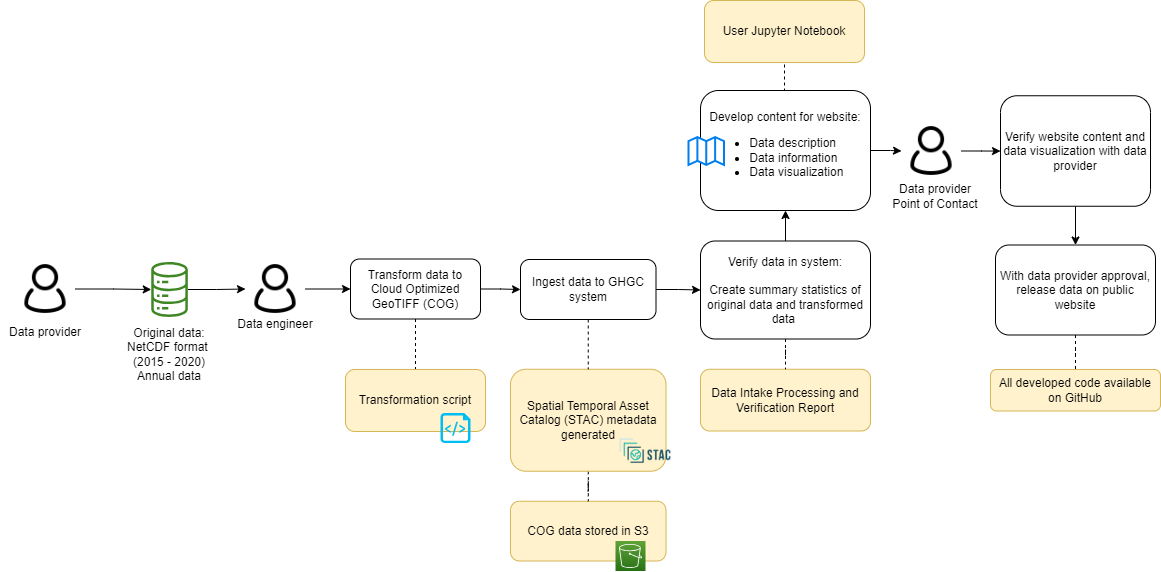

The diagram above was exported from draw.io. Its source (the exported page's mxGraphModel, read from the mxfile embedded in the PNG):
<mxGraphModel dx="2284" dy="790" grid="1" gridSize="10" guides="1" tooltips="1" connect="1" arrows="1" fold="1" page="1" pageScale="1" pageWidth="850" pageHeight="1100" math="0" shadow="0">
  <root>
    <mxCell id="0" />
    <mxCell id="1" parent="0" />
    <mxCell id="2" value="COG data stored in S3" style="rounded=1;whiteSpace=wrap;html=1;fillColor=#fff2cc;strokeColor=#d6b656;" parent="1" vertex="1">
      <mxGeometry x="290" y="1560.75" width="155.5" height="59.75" as="geometry" />
    </mxCell>
    <mxCell id="3" value="" style="edgeStyle=orthogonalEdgeStyle;rounded=0;orthogonalLoop=1;jettySize=auto;html=1;endArrow=none;endFill=0;dashed=1;" parent="1" source="4" target="2" edge="1">
      <mxGeometry relative="1" as="geometry" />
    </mxCell>
    <mxCell id="4" value="Spatial Temporal Asset Catalog (STAC) metadata generated" style="rounded=1;whiteSpace=wrap;html=1;fillColor=#fff2cc;strokeColor=#d6b656;" parent="1" vertex="1">
      <mxGeometry x="290" y="1428.75" width="155.5" height="102" as="geometry" />
    </mxCell>
    <mxCell id="5" style="edgeStyle=orthogonalEdgeStyle;rounded=0;orthogonalLoop=1;jettySize=auto;html=1;entryX=0;entryY=0.5;entryDx=0;entryDy=0;" parent="1" source="6" target="23" edge="1">
      <mxGeometry relative="1" as="geometry" />
    </mxCell>
    <mxCell id="6" value="" style="sketch=0;outlineConnect=0;fontColor=#232F3E;gradientColor=none;fillColor=#3F8624;strokeColor=none;dashed=0;verticalLabelPosition=bottom;verticalAlign=top;align=center;html=1;fontSize=12;fontStyle=0;aspect=fixed;pointerEvents=1;shape=mxgraph.aws4.iot_analytics_data_store;" parent="1" vertex="1">
      <mxGeometry x="-70" y="1321.5" width="38.08" height="55" as="geometry" />
    </mxCell>
    <mxCell id="7" value="" style="shape=image;verticalLabelPosition=bottom;labelBackgroundColor=default;verticalAlign=top;aspect=fixed;imageAspect=0;image=https://d33wubrfki0l68.cloudfront.net/22691a3c3002324451ed99f4009de8aab761e1b7/d24da/public/images-original/stac-01.png;" parent="1" vertex="1">
      <mxGeometry x="397" y="1490.75" width="56.01" height="40" as="geometry" />
    </mxCell>
    <mxCell id="8" value="Data Intake Processing and Verification Report" style="rounded=1;whiteSpace=wrap;html=1;fillColor=#fff2cc;strokeColor=#d6b656;" parent="1" vertex="1">
      <mxGeometry x="480" y="1428.75" width="170" height="61.75" as="geometry" />
    </mxCell>
    <mxCell id="9" value="" style="edgeStyle=orthogonalEdgeStyle;rounded=0;orthogonalLoop=1;jettySize=auto;html=1;" parent="1" source="11" target="35" edge="1">
      <mxGeometry relative="1" as="geometry" />
    </mxCell>
    <mxCell id="10" style="edgeStyle=orthogonalEdgeStyle;rounded=0;orthogonalLoop=1;jettySize=auto;html=1;exitX=0.5;exitY=0;exitDx=0;exitDy=0;entryX=0.5;entryY=1;entryDx=0;entryDy=0;endArrow=none;endFill=0;dashed=1;" parent="1" source="11" target="40" edge="1">
      <mxGeometry relative="1" as="geometry" />
    </mxCell>
    <mxCell id="11" value="Develop content for website:&lt;br&gt;&lt;ul&gt;&lt;li style=&quot;text-align: left;&quot;&gt;Data description&lt;/li&gt;&lt;li style=&quot;text-align: left;&quot;&gt;Data information&lt;/li&gt;&lt;li style=&quot;text-align: left;&quot;&gt;Data visualization&lt;/li&gt;&lt;/ul&gt;" style="rounded=1;whiteSpace=wrap;html=1;" parent="1" vertex="1">
      <mxGeometry x="480" y="1150" width="170" height="120" as="geometry" />
    </mxCell>
    <mxCell id="12" value="" style="html=1;verticalLabelPosition=bottom;align=center;labelBackgroundColor=#ffffff;verticalAlign=top;strokeWidth=2;strokeColor=#0080F0;shadow=0;dashed=0;shape=mxgraph.ios7.icons.map;" parent="1" vertex="1">
      <mxGeometry x="468" y="1196.5" width="35.5" height="28" as="geometry" />
    </mxCell>
    <mxCell id="13" style="edgeStyle=orthogonalEdgeStyle;rounded=0;orthogonalLoop=1;jettySize=auto;html=1;exitX=0.5;exitY=1;exitDx=0;exitDy=0;entryX=0.5;entryY=0;entryDx=0;entryDy=0;" parent="1" source="14" target="16" edge="1">
      <mxGeometry relative="1" as="geometry" />
    </mxCell>
    <mxCell id="14" value="Verify website content and data visualization with data provider" style="rounded=1;whiteSpace=wrap;html=1;" parent="1" vertex="1">
      <mxGeometry x="780" y="1155.25" width="150" height="110.5" as="geometry" />
    </mxCell>
    <mxCell id="15" value="" style="edgeStyle=orthogonalEdgeStyle;rounded=0;orthogonalLoop=1;jettySize=auto;html=1;endArrow=none;endFill=0;dashed=1;" parent="1" source="16" target="37" edge="1">
      <mxGeometry relative="1" as="geometry" />
    </mxCell>
    <mxCell id="16" value="With data provider approval, release data on public website" style="rounded=1;whiteSpace=wrap;html=1;" parent="1" vertex="1">
      <mxGeometry x="775" y="1304.5" width="160" height="90" as="geometry" />
    </mxCell>
    <mxCell id="17" value="&lt;font style=&quot;font-size: 12px;&quot;&gt;Data engineer&lt;/font&gt;" style="rounded=0;whiteSpace=wrap;html=1;strokeColor=none;fillColor=none;fontSize=12;" parent="1" vertex="1">
      <mxGeometry x="10" y="1368.5" width="90" height="30" as="geometry" />
    </mxCell>
    <mxCell id="18" style="edgeStyle=orthogonalEdgeStyle;rounded=0;orthogonalLoop=1;jettySize=auto;html=1;" parent="1" source="19" target="6" edge="1">
      <mxGeometry relative="1" as="geometry" />
    </mxCell>
    <mxCell id="19" value="" style="shape=image;html=1;verticalAlign=top;verticalLabelPosition=bottom;labelBackgroundColor=#ffffff;imageAspect=0;aspect=fixed;image=https://cdn0.iconfinder.com/data/icons/eon-social-media-contact-info-2/32/user_people_person_users_man-128.png" parent="1" vertex="1">
      <mxGeometry x="-205" y="1318.5" width="60" height="60" as="geometry" />
    </mxCell>
    <mxCell id="20" value="" style="sketch=0;points=[[0,0,0],[0.25,0,0],[0.5,0,0],[0.75,0,0],[1,0,0],[0,1,0],[0.25,1,0],[0.5,1,0],[0.75,1,0],[1,1,0],[0,0.25,0],[0,0.5,0],[0,0.75,0],[1,0.25,0],[1,0.5,0],[1,0.75,0]];outlineConnect=0;fontColor=#232F3E;gradientColor=#60A337;gradientDirection=north;fillColor=#277116;strokeColor=#ffffff;dashed=0;verticalLabelPosition=bottom;verticalAlign=top;align=center;html=1;fontSize=12;fontStyle=0;aspect=fixed;shape=mxgraph.aws4.resourceIcon;resIcon=mxgraph.aws4.s3;" parent="1" vertex="1">
      <mxGeometry x="395" y="1600.5" width="30" height="30" as="geometry" />
    </mxCell>
    <mxCell id="21" value="Original data:&lt;br&gt;NetCDF format&amp;nbsp;&lt;br&gt;&lt;span style=&quot;color: rgb(0, 0, 0); font-family: Helvetica; font-size: 12px; font-style: normal; font-variant-ligatures: normal; font-variant-caps: normal; font-weight: 400; letter-spacing: normal; orphans: 2; text-indent: 0px; text-transform: none; widows: 2; word-spacing: 0px; -webkit-text-stroke-width: 0px; background-color: rgb(251, 251, 251); text-decoration-thickness: initial; text-decoration-style: initial; text-decoration-color: initial; float: none; display: inline !important;&quot;&gt;&lt;div style=&quot;&quot;&gt;(2015 - 2020)&lt;/div&gt;&lt;/span&gt;&lt;span style=&quot;color: rgb(0, 0, 0); font-family: Helvetica; font-size: 12px; font-style: normal; font-variant-ligatures: normal; font-variant-caps: normal; font-weight: 400; letter-spacing: normal; orphans: 2; text-indent: 0px; text-transform: none; widows: 2; word-spacing: 0px; -webkit-text-stroke-width: 0px; background-color: rgb(251, 251, 251); text-decoration-thickness: initial; text-decoration-style: initial; text-decoration-color: initial; float: none; display: inline !important;&quot;&gt;&lt;div style=&quot;&quot;&gt;Annual data&lt;/div&gt;&lt;/span&gt;" style="text;whiteSpace=wrap;html=1;align=center;" parent="1" vertex="1">
      <mxGeometry x="-110.96000000000001" y="1378.5" width="120" height="52" as="geometry" />
    </mxCell>
    <mxCell id="22" value="" style="edgeStyle=orthogonalEdgeStyle;rounded=0;orthogonalLoop=1;jettySize=auto;html=1;" parent="1" source="23" target="27" edge="1">
      <mxGeometry relative="1" as="geometry" />
    </mxCell>
    <mxCell id="23" value="" style="shape=image;html=1;verticalAlign=top;verticalLabelPosition=bottom;labelBackgroundColor=#ffffff;imageAspect=0;aspect=fixed;image=https://cdn0.iconfinder.com/data/icons/eon-social-media-contact-info-2/32/user_people_person_users_man-128.png" parent="1" vertex="1">
      <mxGeometry x="25" y="1318.5" width="60" height="60" as="geometry" />
    </mxCell>
    <mxCell id="24" value="&lt;font style=&quot;font-size: 12px;&quot;&gt;Data provider&lt;br&gt;Point of Contact&lt;br&gt;&lt;/font&gt;" style="rounded=0;whiteSpace=wrap;html=1;strokeColor=none;fillColor=none;" parent="1" vertex="1">
      <mxGeometry x="670" y="1240.5" width="90" height="30" as="geometry" />
    </mxCell>
    <mxCell id="25" style="edgeStyle=orthogonalEdgeStyle;rounded=0;orthogonalLoop=1;jettySize=auto;html=1;exitX=0.5;exitY=1;exitDx=0;exitDy=0;entryX=0.5;entryY=0;entryDx=0;entryDy=0;endArrow=none;endFill=0;dashed=1;" parent="1" source="27" target="36" edge="1">
      <mxGeometry relative="1" as="geometry">
        <mxPoint x="190" y="1402.5" as="targetPoint" />
      </mxGeometry>
    </mxCell>
    <mxCell id="26" style="edgeStyle=orthogonalEdgeStyle;rounded=0;orthogonalLoop=1;jettySize=auto;html=1;exitX=1;exitY=0.5;exitDx=0;exitDy=0;entryX=0;entryY=0.5;entryDx=0;entryDy=0;" parent="1" source="27" target="30" edge="1">
      <mxGeometry relative="1" as="geometry" />
    </mxCell>
    <mxCell id="27" value="Transform data to Cloud Optimized GeoTIFF (COG)" style="rounded=1;whiteSpace=wrap;html=1;" parent="1" vertex="1">
      <mxGeometry x="130" y="1318.5" width="130" height="60" as="geometry" />
    </mxCell>
    <mxCell id="28" style="edgeStyle=orthogonalEdgeStyle;rounded=0;orthogonalLoop=1;jettySize=auto;html=1;exitX=0.5;exitY=1;exitDx=0;exitDy=0;entryX=0.5;entryY=0;entryDx=0;entryDy=0;dashed=1;endArrow=none;endFill=0;" parent="1" source="30" target="4" edge="1">
      <mxGeometry relative="1" as="geometry" />
    </mxCell>
    <mxCell id="29" value="" style="edgeStyle=orthogonalEdgeStyle;rounded=0;orthogonalLoop=1;jettySize=auto;html=1;" parent="1" source="30" target="33" edge="1">
      <mxGeometry relative="1" as="geometry" />
    </mxCell>
    <mxCell id="30" value="Ingest data to GHGC system" style="rounded=1;whiteSpace=wrap;html=1;" parent="1" vertex="1">
      <mxGeometry x="300" y="1319" width="135.5" height="60" as="geometry" />
    </mxCell>
    <mxCell id="31" value="" style="edgeStyle=orthogonalEdgeStyle;rounded=0;orthogonalLoop=1;jettySize=auto;html=1;endArrow=none;endFill=0;dashed=1;" parent="1" source="33" target="8" edge="1">
      <mxGeometry relative="1" as="geometry" />
    </mxCell>
    <mxCell id="32" value="" style="edgeStyle=orthogonalEdgeStyle;rounded=0;orthogonalLoop=1;jettySize=auto;html=1;" parent="1" source="33" target="11" edge="1">
      <mxGeometry relative="1" as="geometry" />
    </mxCell>
    <mxCell id="33" value="Verify data in system:&lt;br&gt;&lt;br&gt;Create summary statistics of original data and transformed data&amp;nbsp;" style="rounded=1;whiteSpace=wrap;html=1;strokeWidth=1;" parent="1" vertex="1">
      <mxGeometry x="480" y="1300.5" width="170" height="98" as="geometry" />
    </mxCell>
    <mxCell id="34" value="" style="edgeStyle=orthogonalEdgeStyle;rounded=0;orthogonalLoop=1;jettySize=auto;html=1;" parent="1" source="35" target="14" edge="1">
      <mxGeometry relative="1" as="geometry" />
    </mxCell>
    <mxCell id="35" value="" style="shape=image;html=1;verticalAlign=top;verticalLabelPosition=bottom;labelBackgroundColor=#ffffff;imageAspect=0;aspect=fixed;image=https://cdn0.iconfinder.com/data/icons/eon-social-media-contact-info-2/32/user_people_person_users_man-128.png" parent="1" vertex="1">
      <mxGeometry x="681" y="1180.5" width="60" height="60" as="geometry" />
    </mxCell>
    <mxCell id="36" value="Transformation script" style="rounded=1;whiteSpace=wrap;html=1;fillColor=#fff2cc;strokeColor=#d6b656;" parent="1" vertex="1">
      <mxGeometry x="125" y="1429" width="140" height="62" as="geometry" />
    </mxCell>
    <mxCell id="37" value="All developed code available on GitHub" style="rounded=1;whiteSpace=wrap;html=1;fillColor=#fff2cc;strokeColor=#d6b656;" parent="1" vertex="1">
      <mxGeometry x="770" y="1429" width="170" height="41.5" as="geometry" />
    </mxCell>
    <mxCell id="38" value="" style="verticalLabelPosition=bottom;html=1;verticalAlign=top;align=center;strokeColor=none;fillColor=#00BEF2;shape=mxgraph.azure.script_file;pointerEvents=1;" parent="1" vertex="1">
      <mxGeometry x="220" y="1472.5" width="30" height="30" as="geometry" />
    </mxCell>
    <mxCell id="39" value="&lt;font style=&quot;font-size: 12px;&quot;&gt;Data provider&lt;/font&gt;" style="rounded=0;whiteSpace=wrap;html=1;strokeColor=none;fillColor=none;fontSize=12;" parent="1" vertex="1">
      <mxGeometry x="-220" y="1376.5" width="90" height="30" as="geometry" />
    </mxCell>
    <mxCell id="40" value="User Jupyter Notebook" style="rounded=1;whiteSpace=wrap;html=1;fillColor=#fff2cc;strokeColor=#d6b656;" parent="1" vertex="1">
      <mxGeometry x="484" y="1060" width="160" height="62" as="geometry" />
    </mxCell>
  </root>
</mxGraphModel>